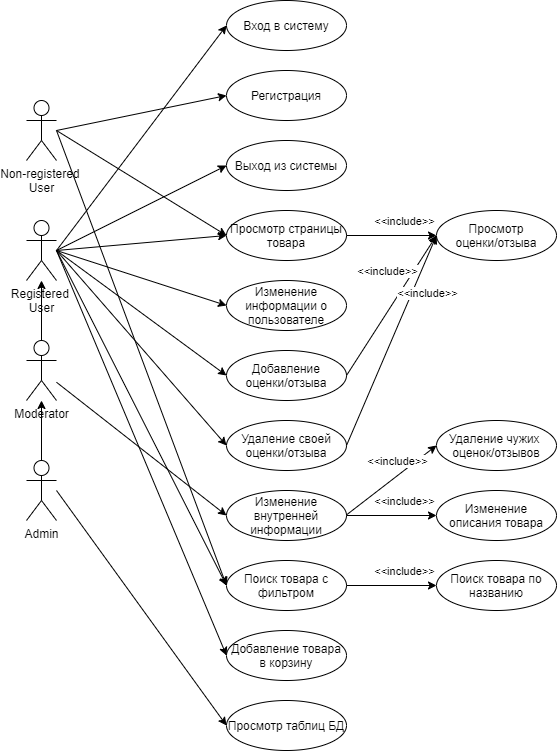

The diagram above was exported from draw.io. Its source (the exported page's mxGraphModel, read from the mxfile embedded in the PNG):
<mxGraphModel dx="1014" dy="529" grid="1" gridSize="10" guides="1" tooltips="1" connect="1" arrows="1" fold="1" page="1" pageScale="1" pageWidth="827" pageHeight="1169" math="0" shadow="0">
  <root>
    <mxCell id="0" />
    <mxCell id="1" parent="0" />
    <mxCell id="PJf3m9xwsdw7LnqgrijK-1" value="Registered &lt;br&gt;User" style="shape=umlActor;verticalLabelPosition=bottom;verticalAlign=top;html=1;outlineConnect=0;" vertex="1" parent="1">
      <mxGeometry x="200" y="340" width="30" height="60" as="geometry" />
    </mxCell>
    <mxCell id="PJf3m9xwsdw7LnqgrijK-2" value="Moderator&lt;br&gt;" style="shape=umlActor;verticalLabelPosition=bottom;verticalAlign=top;html=1;outlineConnect=0;" vertex="1" parent="1">
      <mxGeometry x="200" y="460" width="30" height="60" as="geometry" />
    </mxCell>
    <mxCell id="PJf3m9xwsdw7LnqgrijK-50" value="" style="edgeStyle=orthogonalEdgeStyle;rounded=0;orthogonalLoop=1;jettySize=auto;html=1;" edge="1" parent="1" source="PJf3m9xwsdw7LnqgrijK-5" target="PJf3m9xwsdw7LnqgrijK-2">
      <mxGeometry relative="1" as="geometry" />
    </mxCell>
    <mxCell id="PJf3m9xwsdw7LnqgrijK-5" value="Admin" style="shape=umlActor;verticalLabelPosition=bottom;verticalAlign=top;html=1;outlineConnect=0;" vertex="1" parent="1">
      <mxGeometry x="200" y="580" width="30" height="60" as="geometry" />
    </mxCell>
    <mxCell id="PJf3m9xwsdw7LnqgrijK-6" value="Non-registered &lt;br&gt;User" style="shape=umlActor;verticalLabelPosition=bottom;verticalAlign=top;html=1;outlineConnect=0;" vertex="1" parent="1">
      <mxGeometry x="200" y="220" width="30" height="60" as="geometry" />
    </mxCell>
    <mxCell id="PJf3m9xwsdw7LnqgrijK-10" value="Вход в систему" style="ellipse;whiteSpace=wrap;html=1;" vertex="1" parent="1">
      <mxGeometry x="400" y="120" width="120" height="50" as="geometry" />
    </mxCell>
    <mxCell id="PJf3m9xwsdw7LnqgrijK-11" value="Регистрация" style="ellipse;whiteSpace=wrap;html=1;" vertex="1" parent="1">
      <mxGeometry x="400" y="190" width="120" height="50" as="geometry" />
    </mxCell>
    <mxCell id="PJf3m9xwsdw7LnqgrijK-12" value="Выход из системы" style="ellipse;whiteSpace=wrap;html=1;" vertex="1" parent="1">
      <mxGeometry x="400" y="260" width="120" height="50" as="geometry" />
    </mxCell>
    <mxCell id="PJf3m9xwsdw7LnqgrijK-13" value="&lt;p style=&quot;line-height: 120%&quot;&gt;Просмотр страницы товара&lt;/p&gt;" style="ellipse;whiteSpace=wrap;html=1;align=center;" vertex="1" parent="1">
      <mxGeometry x="400" y="330" width="120" height="50" as="geometry" />
    </mxCell>
    <mxCell id="PJf3m9xwsdw7LnqgrijK-14" value="&lt;p style=&quot;line-height: 120%&quot;&gt;Изменение информации о пользователе&lt;/p&gt;" style="ellipse;whiteSpace=wrap;html=1;align=center;" vertex="1" parent="1">
      <mxGeometry x="400" y="400" width="120" height="50" as="geometry" />
    </mxCell>
    <mxCell id="PJf3m9xwsdw7LnqgrijK-15" value="&lt;p style=&quot;line-height: 120%&quot;&gt;Добавление&lt;br&gt;&lt;span&gt;оценки/отзыва&lt;/span&gt;&lt;/p&gt;" style="ellipse;whiteSpace=wrap;html=1;align=center;" vertex="1" parent="1">
      <mxGeometry x="400" y="470" width="120" height="50" as="geometry" />
    </mxCell>
    <mxCell id="PJf3m9xwsdw7LnqgrijK-16" value="&lt;p style=&quot;line-height: 120%&quot;&gt;Удаление своей оценки/отзыва&lt;/p&gt;" style="ellipse;whiteSpace=wrap;html=1;align=center;" vertex="1" parent="1">
      <mxGeometry x="400" y="540" width="120" height="50" as="geometry" />
    </mxCell>
    <mxCell id="PJf3m9xwsdw7LnqgrijK-18" value="&lt;p style=&quot;line-height: 120%&quot;&gt;Изменение внутренней информации&lt;/p&gt;" style="ellipse;whiteSpace=wrap;html=1;align=center;" vertex="1" parent="1">
      <mxGeometry x="400" y="610" width="120" height="50" as="geometry" />
    </mxCell>
    <mxCell id="PJf3m9xwsdw7LnqgrijK-23" value="&lt;p style=&quot;line-height: 120%&quot;&gt;Поиск товара по названию&lt;/p&gt;" style="ellipse;whiteSpace=wrap;html=1;align=center;" vertex="1" parent="1">
      <mxGeometry x="610" y="680" width="120" height="50" as="geometry" />
    </mxCell>
    <mxCell id="PJf3m9xwsdw7LnqgrijK-24" value="&lt;p style=&quot;line-height: 120%&quot;&gt;Поиск товара с фильтром&lt;/p&gt;" style="ellipse;whiteSpace=wrap;html=1;align=center;" vertex="1" parent="1">
      <mxGeometry x="400" y="680" width="120" height="50" as="geometry" />
    </mxCell>
    <mxCell id="PJf3m9xwsdw7LnqgrijK-25" value="" style="endArrow=classic;html=1;exitX=1;exitY=0.5;exitDx=0;exitDy=0;entryX=0;entryY=0.5;entryDx=0;entryDy=0;" edge="1" parent="1" source="PJf3m9xwsdw7LnqgrijK-24" target="PJf3m9xwsdw7LnqgrijK-23">
      <mxGeometry width="50" height="50" relative="1" as="geometry">
        <mxPoint x="490" y="640" as="sourcePoint" />
        <mxPoint x="540" y="590" as="targetPoint" />
      </mxGeometry>
    </mxCell>
    <mxCell id="PJf3m9xwsdw7LnqgrijK-26" value="&amp;lt;&amp;lt;include&amp;gt;&amp;gt;" style="edgeLabel;html=1;align=center;verticalAlign=middle;resizable=0;points=[];" vertex="1" connectable="0" parent="PJf3m9xwsdw7LnqgrijK-25">
      <mxGeometry x="0.2837" y="-4" relative="1" as="geometry">
        <mxPoint y="-19" as="offset" />
      </mxGeometry>
    </mxCell>
    <mxCell id="PJf3m9xwsdw7LnqgrijK-27" value="&lt;p style=&quot;line-height: 120%&quot;&gt;Добавление товара в корзину&lt;/p&gt;" style="ellipse;whiteSpace=wrap;html=1;align=center;" vertex="1" parent="1">
      <mxGeometry x="400" y="750" width="120" height="50" as="geometry" />
    </mxCell>
    <mxCell id="PJf3m9xwsdw7LnqgrijK-28" value="&lt;p style=&quot;line-height: 120%&quot;&gt;Просмотр&lt;br&gt;оценки/отзыва&lt;/p&gt;" style="ellipse;whiteSpace=wrap;html=1;align=center;" vertex="1" parent="1">
      <mxGeometry x="610" y="330" width="120" height="50" as="geometry" />
    </mxCell>
    <mxCell id="PJf3m9xwsdw7LnqgrijK-29" value="" style="endArrow=classic;html=1;exitX=1;exitY=0.5;exitDx=0;exitDy=0;entryX=0;entryY=0.5;entryDx=0;entryDy=0;" edge="1" parent="1" source="PJf3m9xwsdw7LnqgrijK-13" target="PJf3m9xwsdw7LnqgrijK-28">
      <mxGeometry width="50" height="50" relative="1" as="geometry">
        <mxPoint x="529.9999999999995" y="714.9999999999998" as="sourcePoint" />
        <mxPoint x="619.9999999999995" y="714.9999999999998" as="targetPoint" />
      </mxGeometry>
    </mxCell>
    <mxCell id="PJf3m9xwsdw7LnqgrijK-30" value="&amp;lt;&amp;lt;include&amp;gt;&amp;gt;" style="edgeLabel;html=1;align=center;verticalAlign=middle;resizable=0;points=[];" vertex="1" connectable="0" parent="PJf3m9xwsdw7LnqgrijK-29">
      <mxGeometry x="0.2837" y="-4" relative="1" as="geometry">
        <mxPoint y="-19" as="offset" />
      </mxGeometry>
    </mxCell>
    <mxCell id="PJf3m9xwsdw7LnqgrijK-31" value="" style="endArrow=classic;html=1;exitX=1;exitY=0.5;exitDx=0;exitDy=0;entryX=0;entryY=0.5;entryDx=0;entryDy=0;" edge="1" parent="1" source="PJf3m9xwsdw7LnqgrijK-15" target="PJf3m9xwsdw7LnqgrijK-28">
      <mxGeometry width="50" height="50" relative="1" as="geometry">
        <mxPoint x="539.9999999999995" y="724.9999999999998" as="sourcePoint" />
        <mxPoint x="610" y="360" as="targetPoint" />
      </mxGeometry>
    </mxCell>
    <mxCell id="PJf3m9xwsdw7LnqgrijK-32" value="&amp;lt;&amp;lt;include&amp;gt;&amp;gt;" style="edgeLabel;html=1;align=center;verticalAlign=middle;resizable=0;points=[];" vertex="1" connectable="0" parent="PJf3m9xwsdw7LnqgrijK-31">
      <mxGeometry x="0.2837" y="-4" relative="1" as="geometry">
        <mxPoint x="-21.26" y="-17.11" as="offset" />
      </mxGeometry>
    </mxCell>
    <mxCell id="PJf3m9xwsdw7LnqgrijK-33" value="" style="endArrow=classic;html=1;entryX=0;entryY=0.5;entryDx=0;entryDy=0;" edge="1" parent="1" target="PJf3m9xwsdw7LnqgrijK-11">
      <mxGeometry width="50" height="50" relative="1" as="geometry">
        <mxPoint x="230" y="250" as="sourcePoint" />
        <mxPoint x="540" y="430" as="targetPoint" />
      </mxGeometry>
    </mxCell>
    <mxCell id="PJf3m9xwsdw7LnqgrijK-35" value="" style="endArrow=classic;html=1;entryX=0;entryY=0.5;entryDx=0;entryDy=0;" edge="1" parent="1" target="PJf3m9xwsdw7LnqgrijK-13">
      <mxGeometry width="50" height="50" relative="1" as="geometry">
        <mxPoint x="230" y="250" as="sourcePoint" />
        <mxPoint x="540" y="430" as="targetPoint" />
      </mxGeometry>
    </mxCell>
    <mxCell id="PJf3m9xwsdw7LnqgrijK-36" value="" style="endArrow=classic;html=1;entryX=0;entryY=0.5;entryDx=0;entryDy=0;" edge="1" parent="1" target="PJf3m9xwsdw7LnqgrijK-24">
      <mxGeometry width="50" height="50" relative="1" as="geometry">
        <mxPoint x="230" y="250" as="sourcePoint" />
        <mxPoint x="409.99999999999955" y="365" as="targetPoint" />
      </mxGeometry>
    </mxCell>
    <mxCell id="PJf3m9xwsdw7LnqgrijK-37" value="" style="endArrow=classic;html=1;entryX=0;entryY=0.5;entryDx=0;entryDy=0;" edge="1" parent="1" target="PJf3m9xwsdw7LnqgrijK-12">
      <mxGeometry width="50" height="50" relative="1" as="geometry">
        <mxPoint x="230" y="370" as="sourcePoint" />
        <mxPoint x="419.99999999999955" y="375" as="targetPoint" />
      </mxGeometry>
    </mxCell>
    <mxCell id="PJf3m9xwsdw7LnqgrijK-38" value="" style="endArrow=classic;html=1;entryX=0;entryY=0.5;entryDx=0;entryDy=0;" edge="1" parent="1" target="PJf3m9xwsdw7LnqgrijK-13">
      <mxGeometry width="50" height="50" relative="1" as="geometry">
        <mxPoint x="230" y="370" as="sourcePoint" />
        <mxPoint x="429.99999999999955" y="385" as="targetPoint" />
      </mxGeometry>
    </mxCell>
    <mxCell id="PJf3m9xwsdw7LnqgrijK-39" value="" style="endArrow=classic;html=1;entryX=0;entryY=0.5;entryDx=0;entryDy=0;" edge="1" parent="1" target="PJf3m9xwsdw7LnqgrijK-14">
      <mxGeometry width="50" height="50" relative="1" as="geometry">
        <mxPoint x="230" y="370" as="sourcePoint" />
        <mxPoint x="439.99999999999955" y="395" as="targetPoint" />
      </mxGeometry>
    </mxCell>
    <mxCell id="PJf3m9xwsdw7LnqgrijK-40" value="" style="endArrow=classic;html=1;entryX=0;entryY=0.5;entryDx=0;entryDy=0;" edge="1" parent="1" target="PJf3m9xwsdw7LnqgrijK-15">
      <mxGeometry width="50" height="50" relative="1" as="geometry">
        <mxPoint x="230" y="370" as="sourcePoint" />
        <mxPoint x="449.99999999999955" y="405" as="targetPoint" />
      </mxGeometry>
    </mxCell>
    <mxCell id="PJf3m9xwsdw7LnqgrijK-41" value="" style="endArrow=classic;html=1;entryX=0;entryY=0.5;entryDx=0;entryDy=0;" edge="1" parent="1" target="PJf3m9xwsdw7LnqgrijK-16">
      <mxGeometry width="50" height="50" relative="1" as="geometry">
        <mxPoint x="230" y="370" as="sourcePoint" />
        <mxPoint x="459.99999999999955" y="415" as="targetPoint" />
      </mxGeometry>
    </mxCell>
    <mxCell id="PJf3m9xwsdw7LnqgrijK-42" value="" style="endArrow=classic;html=1;entryX=0;entryY=0.5;entryDx=0;entryDy=0;" edge="1" parent="1" target="PJf3m9xwsdw7LnqgrijK-24">
      <mxGeometry width="50" height="50" relative="1" as="geometry">
        <mxPoint x="230" y="370" as="sourcePoint" />
        <mxPoint x="400" y="700" as="targetPoint" />
      </mxGeometry>
    </mxCell>
    <mxCell id="PJf3m9xwsdw7LnqgrijK-43" value="" style="endArrow=classic;html=1;entryX=0;entryY=0.5;entryDx=0;entryDy=0;" edge="1" parent="1" target="PJf3m9xwsdw7LnqgrijK-10">
      <mxGeometry width="50" height="50" relative="1" as="geometry">
        <mxPoint x="230" y="370" as="sourcePoint" />
        <mxPoint x="410.0000000000002" y="225" as="targetPoint" />
      </mxGeometry>
    </mxCell>
    <mxCell id="PJf3m9xwsdw7LnqgrijK-44" value="" style="endArrow=classic;html=1;exitX=1;exitY=0.5;exitDx=0;exitDy=0;entryX=0;entryY=0.5;entryDx=0;entryDy=0;" edge="1" parent="1" source="PJf3m9xwsdw7LnqgrijK-16" target="PJf3m9xwsdw7LnqgrijK-28">
      <mxGeometry width="50" height="50" relative="1" as="geometry">
        <mxPoint x="530.0000000000002" y="505" as="sourcePoint" />
        <mxPoint x="620.0000000000002" y="370" as="targetPoint" />
      </mxGeometry>
    </mxCell>
    <mxCell id="PJf3m9xwsdw7LnqgrijK-45" value="&amp;lt;&amp;lt;include&amp;gt;&amp;gt;" style="edgeLabel;html=1;align=center;verticalAlign=middle;resizable=0;points=[];" vertex="1" connectable="0" parent="PJf3m9xwsdw7LnqgrijK-44">
      <mxGeometry x="0.2837" y="-4" relative="1" as="geometry">
        <mxPoint x="18.39" y="-19" as="offset" />
      </mxGeometry>
    </mxCell>
    <mxCell id="PJf3m9xwsdw7LnqgrijK-46" value="" style="endArrow=classic;html=1;entryX=0;entryY=0.5;entryDx=0;entryDy=0;" edge="1" parent="1" target="PJf3m9xwsdw7LnqgrijK-27">
      <mxGeometry width="50" height="50" relative="1" as="geometry">
        <mxPoint x="230" y="370" as="sourcePoint" />
        <mxPoint x="409.99999999999955" y="714.9999999999998" as="targetPoint" />
      </mxGeometry>
    </mxCell>
    <mxCell id="PJf3m9xwsdw7LnqgrijK-47" value="" style="endArrow=classic;html=1;entryX=0;entryY=0.5;entryDx=0;entryDy=0;" edge="1" parent="1" source="PJf3m9xwsdw7LnqgrijK-2" target="PJf3m9xwsdw7LnqgrijK-18">
      <mxGeometry width="50" height="50" relative="1" as="geometry">
        <mxPoint x="230" y="490" as="sourcePoint" />
        <mxPoint x="430" y="520" as="targetPoint" />
      </mxGeometry>
    </mxCell>
    <mxCell id="PJf3m9xwsdw7LnqgrijK-49" value="" style="endArrow=classic;html=1;exitX=0.5;exitY=0;exitDx=0;exitDy=0;exitPerimeter=0;" edge="1" parent="1" source="PJf3m9xwsdw7LnqgrijK-2" target="PJf3m9xwsdw7LnqgrijK-1">
      <mxGeometry width="50" height="50" relative="1" as="geometry">
        <mxPoint x="380" y="450" as="sourcePoint" />
        <mxPoint x="430" y="400" as="targetPoint" />
      </mxGeometry>
    </mxCell>
    <mxCell id="PJf3m9xwsdw7LnqgrijK-51" value="&lt;p style=&quot;line-height: 120%&quot;&gt;Просмотр таблиц БД&lt;/p&gt;" style="ellipse;whiteSpace=wrap;html=1;align=center;" vertex="1" parent="1">
      <mxGeometry x="400" y="820" width="120" height="50" as="geometry" />
    </mxCell>
    <mxCell id="PJf3m9xwsdw7LnqgrijK-52" value="" style="endArrow=classic;html=1;entryX=0;entryY=0.5;entryDx=0;entryDy=0;" edge="1" parent="1" target="PJf3m9xwsdw7LnqgrijK-51">
      <mxGeometry width="50" height="50" relative="1" as="geometry">
        <mxPoint x="230" y="610" as="sourcePoint" />
        <mxPoint x="430" y="640" as="targetPoint" />
      </mxGeometry>
    </mxCell>
    <mxCell id="PJf3m9xwsdw7LnqgrijK-53" value="&lt;p style=&quot;line-height: 120%&quot;&gt;Изменение описания товара&lt;/p&gt;" style="ellipse;whiteSpace=wrap;html=1;align=center;" vertex="1" parent="1">
      <mxGeometry x="610" y="610" width="120" height="50" as="geometry" />
    </mxCell>
    <mxCell id="PJf3m9xwsdw7LnqgrijK-54" value="&lt;p style=&quot;line-height: 120%&quot;&gt;Удаление чужих&amp;nbsp; оценок/отзывов&lt;/p&gt;" style="ellipse;whiteSpace=wrap;html=1;align=center;" vertex="1" parent="1">
      <mxGeometry x="610" y="540" width="120" height="50" as="geometry" />
    </mxCell>
    <mxCell id="PJf3m9xwsdw7LnqgrijK-55" value="" style="endArrow=classic;html=1;" edge="1" parent="1" source="PJf3m9xwsdw7LnqgrijK-18" target="PJf3m9xwsdw7LnqgrijK-53">
      <mxGeometry width="50" height="50" relative="1" as="geometry">
        <mxPoint x="519.9999999999995" y="639.9999999999998" as="sourcePoint" />
        <mxPoint x="609.9999999999995" y="639.9999999999998" as="targetPoint" />
      </mxGeometry>
    </mxCell>
    <mxCell id="PJf3m9xwsdw7LnqgrijK-56" value="&amp;lt;&amp;lt;include&amp;gt;&amp;gt;" style="edgeLabel;html=1;align=center;verticalAlign=middle;resizable=0;points=[];" vertex="1" connectable="0" parent="PJf3m9xwsdw7LnqgrijK-55">
      <mxGeometry x="0.2837" y="-4" relative="1" as="geometry">
        <mxPoint y="-19" as="offset" />
      </mxGeometry>
    </mxCell>
    <mxCell id="PJf3m9xwsdw7LnqgrijK-57" value="" style="endArrow=classic;html=1;exitX=1;exitY=0.5;exitDx=0;exitDy=0;entryX=0;entryY=0.5;entryDx=0;entryDy=0;" edge="1" parent="1" target="PJf3m9xwsdw7LnqgrijK-54">
      <mxGeometry width="50" height="50" relative="1" as="geometry">
        <mxPoint x="519.9999999999995" y="634.4099999999997" as="sourcePoint" />
        <mxPoint x="609.9999999999995" y="634.4099999999997" as="targetPoint" />
      </mxGeometry>
    </mxCell>
    <mxCell id="PJf3m9xwsdw7LnqgrijK-58" value="&amp;lt;&amp;lt;include&amp;gt;&amp;gt;" style="edgeLabel;html=1;align=center;verticalAlign=middle;resizable=0;points=[];" vertex="1" connectable="0" parent="PJf3m9xwsdw7LnqgrijK-57">
      <mxGeometry x="0.2837" y="-4" relative="1" as="geometry">
        <mxPoint x="-10.2" y="-13.030000000000001" as="offset" />
      </mxGeometry>
    </mxCell>
  </root>
</mxGraphModel>